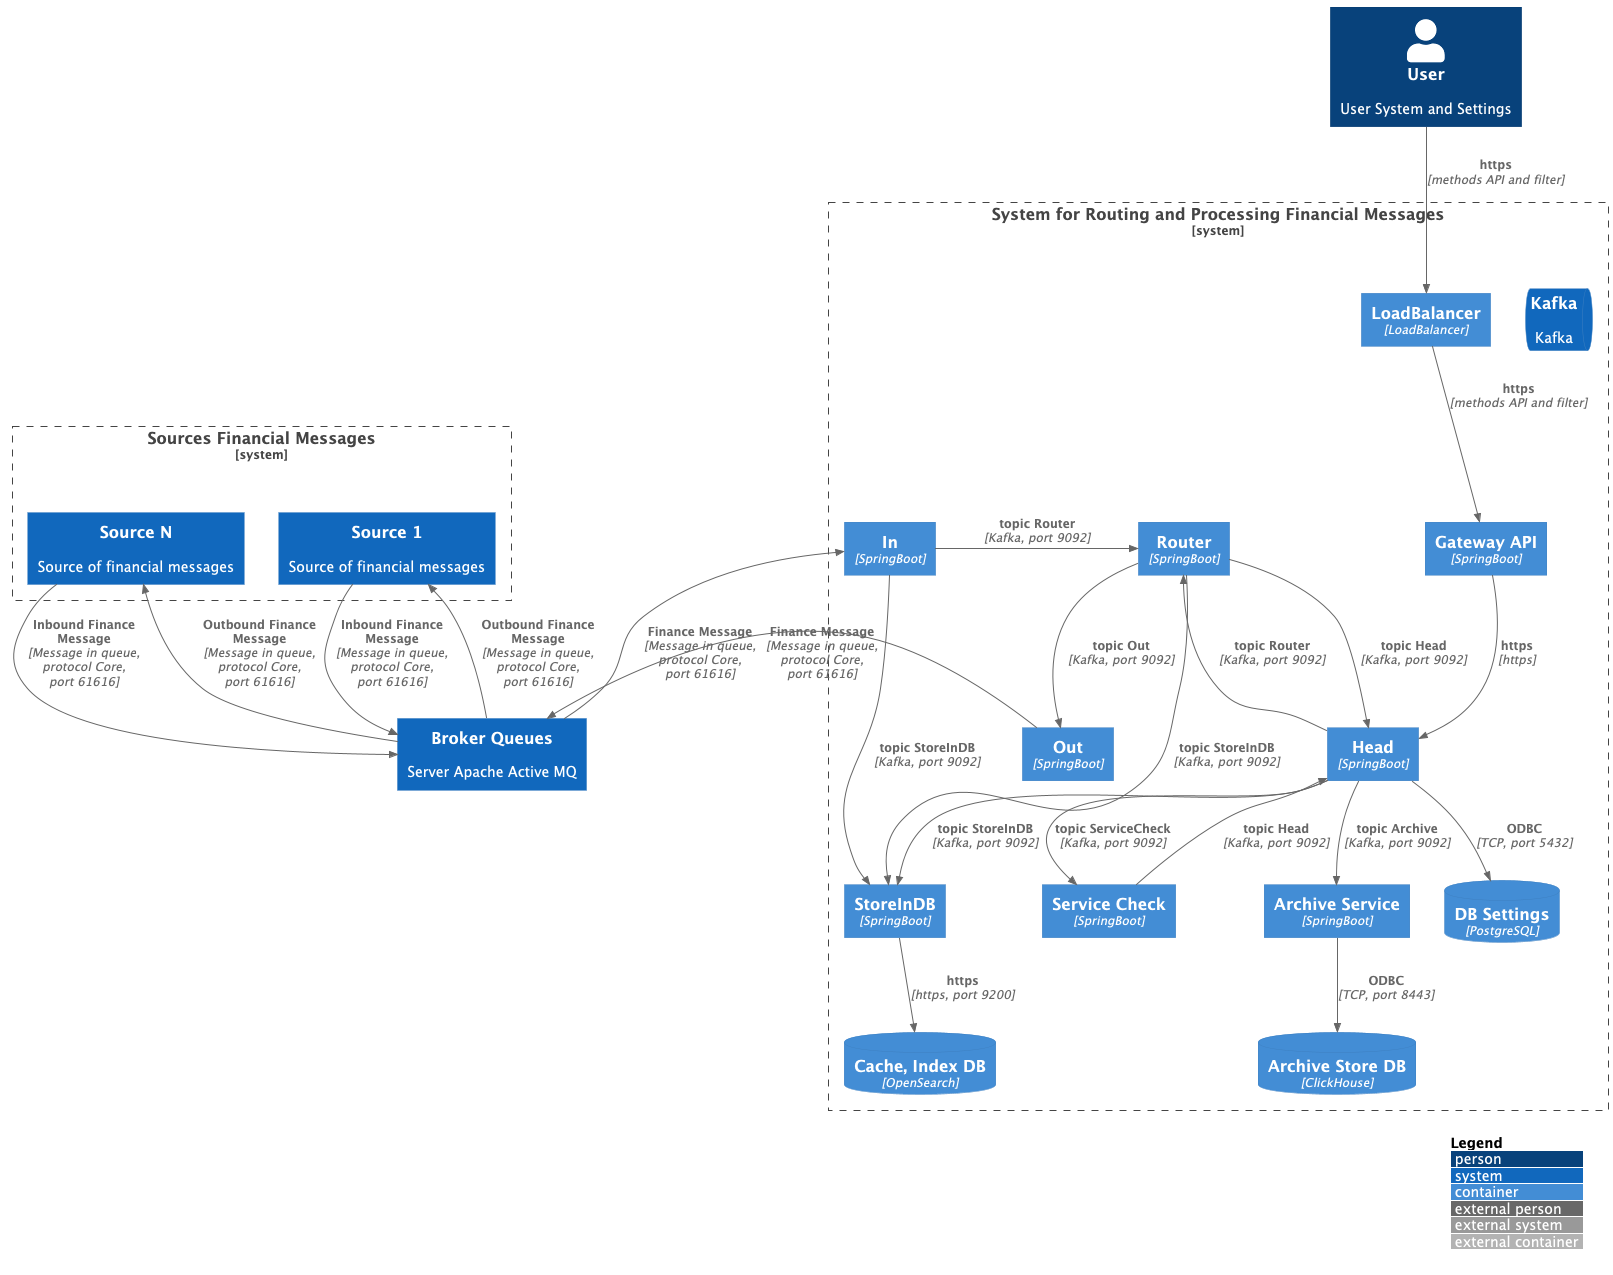

The diagram above was rendered by PlantUML. Its source (embedded in the PNG):
@startuml
!include  https://raw.githubusercontent.com/plantuml-stdlib/C4-PlantUML/master/C4_Container.puml
'skinparam linetype ortho
LAYOUT_TOP_DOWN()
LAYOUT_WITH_LEGEND()

Person(user, "User","User System and Settings")
System_Boundary(arch1, "System for Routing and Processing Financial Messages") {
    Container(Gateway, "Gateway API", "SpringBoot")
    Container(LoadBalancer, "LoadBalancer", "LoadBalancer")
    Container(Head, "Head", "SpringBoot")
    Container(Router, "Router", "SpringBoot")
    Container(In, "In", "SpringBoot")
    Container(Out, "Out", "SpringBoot")
    Container(StoreInDB, "StoreInDB", "SpringBoot")
    Container(Archive, "Archive Service", "SpringBoot")
    Container(ServiceCheck, "Service Check", "SpringBoot")
    ContainerDb(PostgreSQL, "DB Settings","PostgreSQL")
    ContainerDb(OpenSearch, "Cache, Index DB ","OpenSearch")
    ContainerDb(ClickHouse, "Archive Store DB","ClickHouse")
    SystemQueue("Kafka", "Kafka", "Kafka")


}
System(ServerQ, "Broker Queues", "Server Apache Active MQ")
System_Boundary(arch2, "Sources Financial Messages") {
System(Sources1, "Source 1", "Source of financial messages")
System(SourcesN, "Source N", "Source of financial messages")
}

Rel(user, LoadBalancer, "https", "methods API and filter")
Rel(LoadBalancer, Gateway, "https", "methods API and filter")
Rel(Gateway, Head, "https", "https")
Rel_L(ServerQ, In, "Finance Message", "Message in queue, protocol Core, port 61616")
Rel(Sources1, ServerQ, "Inbound Finance Message", "Message in queue, protocol Core, port 61616")
Rel(ServerQ, Sources1, "Outbound Finance Message", "Message in queue, protocol Core, port 61616")

Rel(SourcesN, ServerQ, "Inbound Finance Message", "Message in queue, protocol Core, port 61616")
Rel(ServerQ, SourcesN, "Outbound Finance Message", "Message in queue, protocol Core, port 61616")

Rel_R(In, Router, "topic Router", "Kafka, port 9092")
Rel_R(Router, Head, "topic Head", "Kafka, port 9092")

Rel_R(Out, ServerQ, "Finance Message", "Message in queue, protocol Core, port 61616")
Rel_D(Head, Router, "topic Router", "Kafka, port 9092")
Rel_D(Router, Out, "topic Out", "Kafka, port 9092")
Rel_D(StoreInDB, OpenSearch, "https", "https, port 9200")
Rel_D(Router, StoreInDB, "topic StoreInDB", "Kafka, port 9092")
Rel_D(Head, StoreInDB, "topic StoreInDB", "Kafka, port 9092")
Rel_D(In, StoreInDB, "topic StoreInDB", "Kafka, port 9092")
Rel_D(Archive, ClickHouse, "ODBC", "TCP, port 8443")
Rel_D(Head, Archive, "topic Archive", "Kafka, port 9092")
Rel_D(Head, PostgreSQL, "ODBC", "TCP, port 5432")
Rel_D(ServiceCheck, Head, "topic Head", "Kafka, port 9092")
Rel_D(Head, ServiceCheck, "topic ServiceCheck", "Kafka, port 9092")

@enduml